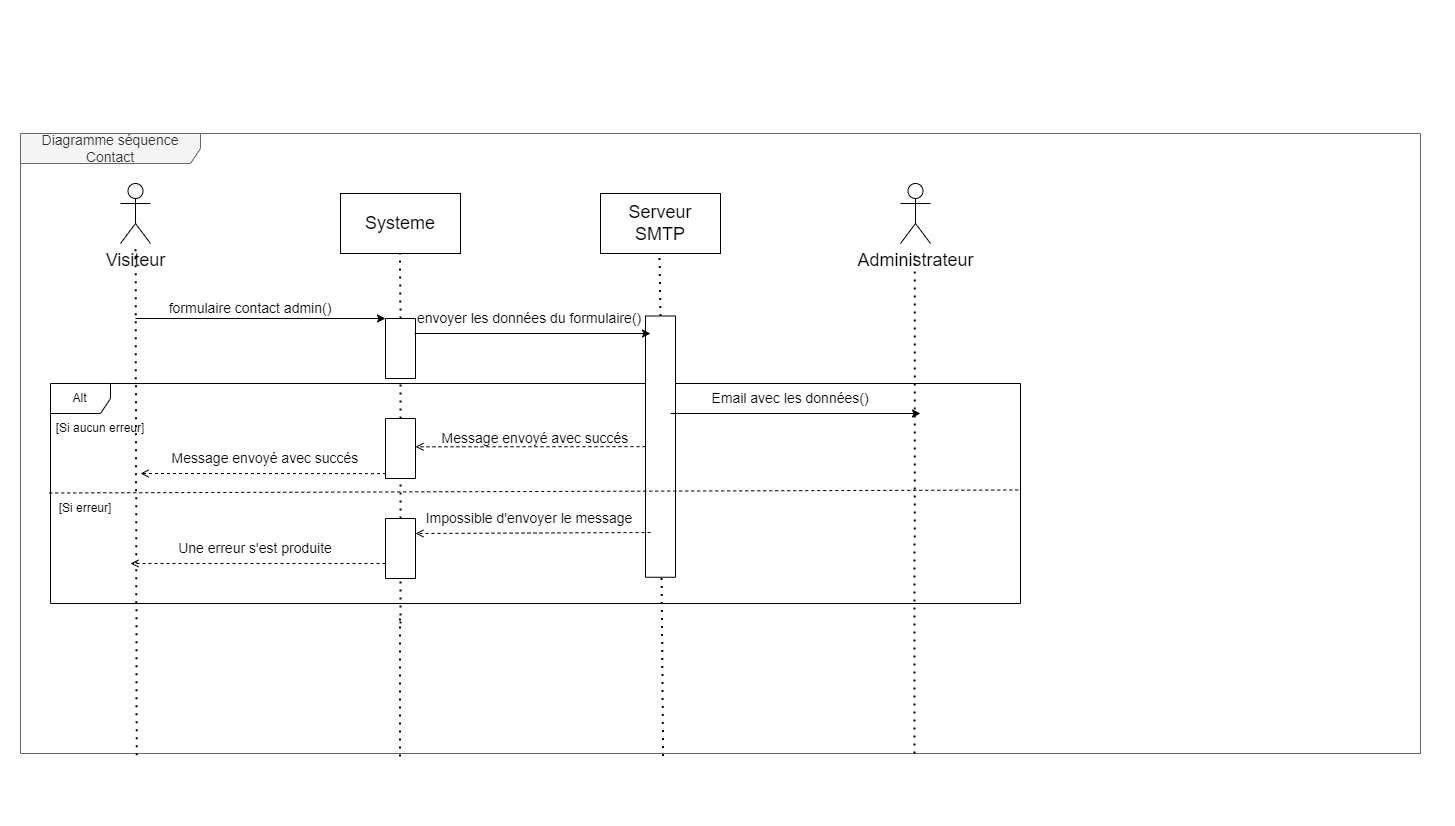

The diagram above was exported from draw.io. Its source (the exported page's mxGraphModel, read from the mxfile embedded in the PNG):
<mxGraphModel dx="1687" dy="1245" grid="1" gridSize="10" guides="1" tooltips="1" connect="1" arrows="1" fold="1" page="1" pageScale="1" pageWidth="291" pageHeight="413" math="0" shadow="0">
  <root>
    <mxCell id="0" />
    <mxCell id="1" parent="0" />
    <mxCell id="6I9WszvVTcMR3aCivLug-1" value="&lt;font style=&quot;font-size: 14px;&quot;&gt;Diagramme séquence Contact&lt;/font&gt;" style="shape=umlFrame;whiteSpace=wrap;html=1;fillColor=#f5f5f5;fontColor=#333333;strokeColor=#666666;width=180;height=30;" parent="1" vertex="1">
      <mxGeometry x="20" y="-280" width="1400" height="620" as="geometry" />
    </mxCell>
    <mxCell id="SdUIb_ifCeQfGKVHoVAN-2" value="Alt" style="shape=umlFrame;whiteSpace=wrap;html=1;" parent="1" vertex="1">
      <mxGeometry x="50" y="-30" width="970" height="220" as="geometry" />
    </mxCell>
    <mxCell id="6I9WszvVTcMR3aCivLug-41" value="" style="endArrow=none;dashed=1;html=1;dashPattern=1 3;strokeWidth=2;rounded=0;exitX=0.271;exitY=1.005;exitDx=0;exitDy=0;startArrow=none;exitPerimeter=0;" parent="1" source="6I9WszvVTcMR3aCivLug-1" edge="1">
      <mxGeometry width="50" height="50" relative="1" as="geometry">
        <mxPoint x="400" y="303.75" as="sourcePoint" />
        <mxPoint x="399.41" y="200" as="targetPoint" />
      </mxGeometry>
    </mxCell>
    <mxCell id="6I9WszvVTcMR3aCivLug-2" value="&lt;font style=&quot;font-size: 18px;&quot;&gt;Visiteur&lt;/font&gt;" style="shape=umlActor;verticalLabelPosition=bottom;verticalAlign=top;html=1;" parent="1" vertex="1">
      <mxGeometry x="120" y="-230" width="30" height="60" as="geometry" />
    </mxCell>
    <mxCell id="6I9WszvVTcMR3aCivLug-5" value="" style="endArrow=none;dashed=1;html=1;dashPattern=1 3;strokeWidth=2;rounded=0;exitX=0.083;exitY=1.003;exitDx=0;exitDy=0;exitPerimeter=0;" parent="1" source="6I9WszvVTcMR3aCivLug-1" target="6I9WszvVTcMR3aCivLug-2" edge="1">
      <mxGeometry width="50" height="50" relative="1" as="geometry">
        <mxPoint x="140" y="430" as="sourcePoint" />
        <mxPoint x="200" y="-40" as="targetPoint" />
      </mxGeometry>
    </mxCell>
    <mxCell id="6I9WszvVTcMR3aCivLug-7" value="Systeme" style="rounded=0;whiteSpace=wrap;html=1;fontSize=18;" parent="1" vertex="1">
      <mxGeometry x="340" y="-220" width="120" height="60" as="geometry" />
    </mxCell>
    <mxCell id="6I9WszvVTcMR3aCivLug-8" value="" style="endArrow=none;dashed=1;html=1;dashPattern=1 3;strokeWidth=2;rounded=0;exitX=0;exitY=0.5;exitDx=0;exitDy=0;startArrow=none;" parent="1" source="6I9WszvVTcMR3aCivLug-11" edge="1">
      <mxGeometry width="50" height="50" relative="1" as="geometry">
        <mxPoint x="400.1499999999999" y="430" as="sourcePoint" />
        <mxPoint x="399.41" y="-160" as="targetPoint" />
      </mxGeometry>
    </mxCell>
    <mxCell id="6I9WszvVTcMR3aCivLug-9" value="" style="endArrow=classic;html=1;rounded=0;fontSize=18;entryX=0;entryY=1;entryDx=0;entryDy=0;" parent="1" target="6I9WszvVTcMR3aCivLug-11" edge="1">
      <mxGeometry width="50" height="50" relative="1" as="geometry">
        <mxPoint x="135" y="-95" as="sourcePoint" />
        <mxPoint x="380" y="-90" as="targetPoint" />
      </mxGeometry>
    </mxCell>
    <mxCell id="6I9WszvVTcMR3aCivLug-10" value="formulaire contact admin()" style="text;html=1;strokeColor=none;fillColor=none;align=center;verticalAlign=middle;whiteSpace=wrap;rounded=0;fontSize=14;" parent="1" vertex="1">
      <mxGeometry x="160" y="-120" width="180" height="30" as="geometry" />
    </mxCell>
    <mxCell id="6I9WszvVTcMR3aCivLug-11" value="" style="rounded=0;whiteSpace=wrap;html=1;fontSize=14;rotation=90;" parent="1" vertex="1">
      <mxGeometry x="370" y="-80" width="60" height="30" as="geometry" />
    </mxCell>
    <mxCell id="6I9WszvVTcMR3aCivLug-12" value="" style="endArrow=none;dashed=1;html=1;dashPattern=1 3;strokeWidth=2;rounded=0;startArrow=none;" parent="1" source="AVYSXaNJjJz8D9JYCNnh-13" target="6I9WszvVTcMR3aCivLug-11" edge="1">
      <mxGeometry width="50" height="50" relative="1" as="geometry">
        <mxPoint x="400" y="210" as="sourcePoint" />
        <mxPoint x="399.4100000000001" y="-160" as="targetPoint" />
      </mxGeometry>
    </mxCell>
    <mxCell id="6I9WszvVTcMR3aCivLug-19" value="Serveur SMTP" style="rounded=0;whiteSpace=wrap;html=1;fontSize=18;" parent="1" vertex="1">
      <mxGeometry x="600" y="-220" width="120" height="60" as="geometry" />
    </mxCell>
    <mxCell id="6I9WszvVTcMR3aCivLug-20" value="" style="endArrow=none;dashed=1;html=1;dashPattern=1 3;strokeWidth=2;rounded=0;exitX=0;exitY=0.5;exitDx=0;exitDy=0;startArrow=none;" parent="1" source="6I9WszvVTcMR3aCivLug-21" edge="1">
      <mxGeometry width="50" height="50" relative="1" as="geometry">
        <mxPoint x="659.7399999999999" y="430" as="sourcePoint" />
        <mxPoint x="659" y="-160" as="targetPoint" />
      </mxGeometry>
    </mxCell>
    <mxCell id="6I9WszvVTcMR3aCivLug-21" value="" style="rounded=0;whiteSpace=wrap;html=1;fontSize=14;rotation=90;" parent="1" vertex="1">
      <mxGeometry x="529.38" y="18.13" width="261.25" height="30" as="geometry" />
    </mxCell>
    <mxCell id="6I9WszvVTcMR3aCivLug-23" value="" style="endArrow=none;dashed=1;html=1;dashPattern=1 3;strokeWidth=2;rounded=0;exitX=0.459;exitY=1.004;exitDx=0;exitDy=0;exitPerimeter=0;" parent="1" source="6I9WszvVTcMR3aCivLug-1" target="6I9WszvVTcMR3aCivLug-21" edge="1">
      <mxGeometry width="50" height="50" relative="1" as="geometry">
        <mxPoint x="659.7399999999998" y="430" as="sourcePoint" />
        <mxPoint x="659" y="-160" as="targetPoint" />
      </mxGeometry>
    </mxCell>
    <mxCell id="SdUIb_ifCeQfGKVHoVAN-3" value="[Si aucun erreur]" style="text;html=1;strokeColor=none;fillColor=none;align=center;verticalAlign=middle;whiteSpace=wrap;rounded=0;fontSize=12;strokeWidth=1;" parent="1" vertex="1">
      <mxGeometry x="50" width="100" height="30" as="geometry" />
    </mxCell>
    <mxCell id="SdUIb_ifCeQfGKVHoVAN-5" value="[Si erreur]" style="text;html=1;strokeColor=none;fillColor=none;align=center;verticalAlign=middle;whiteSpace=wrap;rounded=0;fontSize=12;strokeWidth=1;" parent="1" vertex="1">
      <mxGeometry x="50" y="80" width="70" height="30" as="geometry" />
    </mxCell>
    <mxCell id="SdUIb_ifCeQfGKVHoVAN-10" value="" style="endArrow=none;dashed=1;endFill=0;endSize=12;html=1;rounded=0;fontSize=12;entryX=1.001;entryY=0.484;entryDx=0;entryDy=0;entryPerimeter=0;" parent="1" target="SdUIb_ifCeQfGKVHoVAN-2" edge="1">
      <mxGeometry width="160" relative="1" as="geometry">
        <mxPoint x="48.75" y="79.5" as="sourcePoint" />
        <mxPoint x="758.75" y="79.5" as="targetPoint" />
      </mxGeometry>
    </mxCell>
    <mxCell id="AVYSXaNJjJz8D9JYCNnh-1" value="" style="endArrow=classic;html=1;rounded=0;fontSize=18;" parent="1" edge="1">
      <mxGeometry width="50" height="50" relative="1" as="geometry">
        <mxPoint x="414" y="-80" as="sourcePoint" />
        <mxPoint x="650" y="-80" as="targetPoint" />
      </mxGeometry>
    </mxCell>
    <mxCell id="AVYSXaNJjJz8D9JYCNnh-2" value="envoyer les données du formulaire()" style="text;html=1;strokeColor=none;fillColor=none;align=center;verticalAlign=middle;whiteSpace=wrap;rounded=0;fontSize=14;" parent="1" vertex="1">
      <mxGeometry x="414" y="-110" width="230" height="30" as="geometry" />
    </mxCell>
    <mxCell id="AVYSXaNJjJz8D9JYCNnh-4" value="&lt;font style=&quot;font-size: 18px;&quot;&gt;Administrateur&lt;/font&gt;" style="shape=umlActor;verticalLabelPosition=bottom;verticalAlign=top;html=1;" parent="1" vertex="1">
      <mxGeometry x="900" y="-230" width="30" height="60" as="geometry" />
    </mxCell>
    <mxCell id="AVYSXaNJjJz8D9JYCNnh-5" value="" style="endArrow=none;dashed=1;html=1;dashPattern=1 3;strokeWidth=2;rounded=0;" parent="1" edge="1">
      <mxGeometry width="50" height="50" relative="1" as="geometry">
        <mxPoint x="914" y="340" as="sourcePoint" />
        <mxPoint x="914.2898338870434" y="-160.00000000000023" as="targetPoint" />
      </mxGeometry>
    </mxCell>
    <mxCell id="AVYSXaNJjJz8D9JYCNnh-6" value="Email avec les données()" style="text;html=1;strokeColor=none;fillColor=none;align=center;verticalAlign=middle;whiteSpace=wrap;rounded=0;fontSize=14;" parent="1" vertex="1">
      <mxGeometry x="700" y="-30" width="180" height="30" as="geometry" />
    </mxCell>
    <mxCell id="AVYSXaNJjJz8D9JYCNnh-8" value="" style="endArrow=classic;html=1;rounded=0;fontSize=18;entryX=0;entryY=1;entryDx=0;entryDy=0;" parent="1" edge="1">
      <mxGeometry width="50" height="50" relative="1" as="geometry">
        <mxPoint x="670" as="sourcePoint" />
        <mxPoint x="920" as="targetPoint" />
      </mxGeometry>
    </mxCell>
    <mxCell id="AVYSXaNJjJz8D9JYCNnh-9" value="" style="endArrow=open;html=1;rounded=0;endFill=0;dashed=1;entryX=0.472;entryY=0;entryDx=0;entryDy=0;entryPerimeter=0;" parent="1" source="6I9WszvVTcMR3aCivLug-21" target="AVYSXaNJjJz8D9JYCNnh-13" edge="1">
      <mxGeometry width="50" height="50" relative="1" as="geometry">
        <mxPoint x="310" y="60" as="sourcePoint" />
        <mxPoint x="420" y="33" as="targetPoint" />
      </mxGeometry>
    </mxCell>
    <mxCell id="AVYSXaNJjJz8D9JYCNnh-10" value="Message envoyé avec succés" style="text;html=1;strokeColor=none;fillColor=none;align=center;verticalAlign=middle;whiteSpace=wrap;rounded=0;fontSize=14;" parent="1" vertex="1">
      <mxGeometry x="440" y="10" width="190" height="30" as="geometry" />
    </mxCell>
    <mxCell id="AVYSXaNJjJz8D9JYCNnh-11" value="Message envoyé avec succés" style="text;html=1;strokeColor=none;fillColor=none;align=center;verticalAlign=middle;whiteSpace=wrap;rounded=0;fontSize=14;" parent="1" vertex="1">
      <mxGeometry x="170" y="30" width="190" height="30" as="geometry" />
    </mxCell>
    <mxCell id="AVYSXaNJjJz8D9JYCNnh-12" value="" style="endArrow=open;html=1;rounded=0;endFill=0;dashed=1;" parent="1" edge="1">
      <mxGeometry width="50" height="50" relative="1" as="geometry">
        <mxPoint x="397.5050000000001" y="60.12250014422807" as="sourcePoint" />
        <mxPoint x="140" y="60" as="targetPoint" />
      </mxGeometry>
    </mxCell>
    <mxCell id="AVYSXaNJjJz8D9JYCNnh-13" value="" style="rounded=0;whiteSpace=wrap;html=1;fontSize=14;rotation=90;" parent="1" vertex="1">
      <mxGeometry x="370" y="20" width="60" height="30" as="geometry" />
    </mxCell>
    <mxCell id="AVYSXaNJjJz8D9JYCNnh-14" value="" style="endArrow=none;dashed=1;html=1;dashPattern=1 3;strokeWidth=2;rounded=0;startArrow=none;" parent="1" source="AVYSXaNJjJz8D9JYCNnh-16" target="AVYSXaNJjJz8D9JYCNnh-13" edge="1">
      <mxGeometry width="50" height="50" relative="1" as="geometry">
        <mxPoint x="400" y="210" as="sourcePoint" />
        <mxPoint x="400" y="-35" as="targetPoint" />
      </mxGeometry>
    </mxCell>
    <mxCell id="AVYSXaNJjJz8D9JYCNnh-16" value="" style="rounded=0;whiteSpace=wrap;html=1;fontSize=14;rotation=90;" parent="1" vertex="1">
      <mxGeometry x="370" y="120" width="60" height="30" as="geometry" />
    </mxCell>
    <mxCell id="AVYSXaNJjJz8D9JYCNnh-17" value="" style="endArrow=none;dashed=1;html=1;dashPattern=1 3;strokeWidth=2;rounded=0;startArrow=none;" parent="1" target="AVYSXaNJjJz8D9JYCNnh-16" edge="1">
      <mxGeometry width="50" height="50" relative="1" as="geometry">
        <mxPoint x="400" y="210" as="sourcePoint" />
        <mxPoint x="400" y="65" as="targetPoint" />
      </mxGeometry>
    </mxCell>
    <mxCell id="AVYSXaNJjJz8D9JYCNnh-18" value="" style="endArrow=open;html=1;rounded=0;endFill=0;dashed=1;entryX=0.25;entryY=0;entryDx=0;entryDy=0;" parent="1" target="AVYSXaNJjJz8D9JYCNnh-16" edge="1">
      <mxGeometry width="50" height="50" relative="1" as="geometry">
        <mxPoint x="650" y="119" as="sourcePoint" />
        <mxPoint x="414" y="118.82" as="targetPoint" />
      </mxGeometry>
    </mxCell>
    <mxCell id="AVYSXaNJjJz8D9JYCNnh-19" value="Impossible d'envoyer le message" style="text;html=1;strokeColor=none;fillColor=none;align=center;verticalAlign=middle;whiteSpace=wrap;rounded=0;fontSize=14;" parent="1" vertex="1">
      <mxGeometry x="422" y="90" width="214" height="30" as="geometry" />
    </mxCell>
    <mxCell id="AVYSXaNJjJz8D9JYCNnh-20" value="Une erreur s'est produite" style="text;html=1;strokeColor=none;fillColor=none;align=center;verticalAlign=middle;whiteSpace=wrap;rounded=0;fontSize=14;" parent="1" vertex="1">
      <mxGeometry x="160" y="120" width="190" height="30" as="geometry" />
    </mxCell>
    <mxCell id="AVYSXaNJjJz8D9JYCNnh-21" value="" style="endArrow=open;html=1;rounded=0;endFill=0;dashed=1;exitX=0.75;exitY=1;exitDx=0;exitDy=0;" parent="1" source="AVYSXaNJjJz8D9JYCNnh-16" edge="1">
      <mxGeometry width="50" height="50" relative="1" as="geometry">
        <mxPoint x="370" y="150" as="sourcePoint" />
        <mxPoint x="130" y="150" as="targetPoint" />
      </mxGeometry>
    </mxCell>
  </root>
</mxGraphModel>